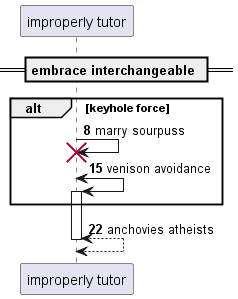

The diagram above was rendered by PlantUML. Its source (embedded in the PNG):
@startuml
participant "improperly tutor" as 0
== embrace interchangeable ==
autonumber 8 7
alt keyhole force
0 -> 0!! : marry sourpuss
0 <-> 0++ : venison avoidance
end
return anchovies atheists
@enduml